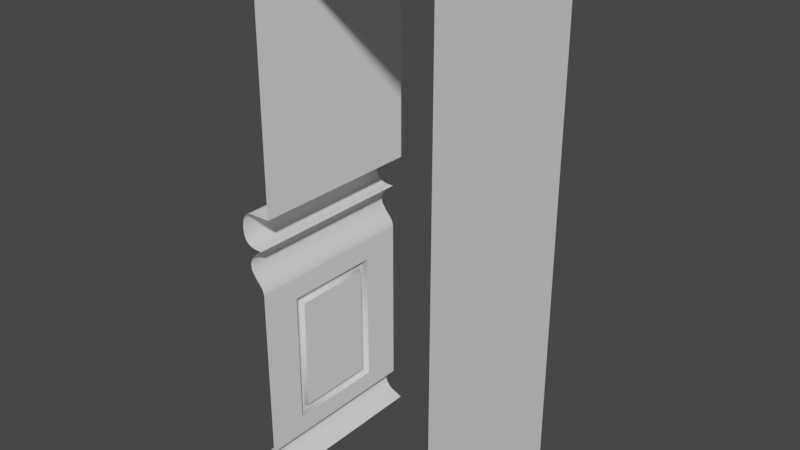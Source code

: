 # Source: Mur_Bois-Riche.blend  (saved by Blender 2.93.20; exported with 4.5.12 LTS)
import bpy
from mathutils import Matrix  # noqa: F401  (used for matrix-valued properties, if any)

bpy.ops.wm.read_factory_settings(use_empty=True)
scene = bpy.context.scene
scene.name = 'Scene'

# ---- collections
col_collection = bpy.data.collections.new('Collection'); scene.collection.children.link(col_collection)

# ---- world
world_world = bpy.data.worlds.new('World'); scene.world = world_world
world_world.use_nodes = True; world_world.node_tree.nodes.clear()
_N = world_world.node_tree.nodes; _L = world_world.node_tree.links
n0 = _N.new('ShaderNodeOutputWorld'); n0.name = 'World Output'; n0.location = (300, 300)
n1 = _N.new('ShaderNodeBackground'); n1.name = 'Background'; n1.location = (10, 300)
n1.inputs[0].default_value = (0.05088, 0.05088, 0.05088, 1.0)
_L.new(n1.outputs[0], n0.inputs[0])
n0.is_active_output = True
world_world.color = (0.05088, 0.05088, 0.05088)
world_world.use_sun_shadow = False
world_world.sun_shadow_jitter_overblur = 0.0

# ---- meshes
me_mesh_001 = bpy.data.meshes.new('Mesh.001')
me_mesh_001.from_pydata([(-1.0, 0.0, 1.0), (-1.035, 0.01358, 1.0), (-1.081, 0.03319, 1.0), (-1.107, 0.06737, 1.0), (-1.114, 0.1029, 1.0), (-1.109, 0.1283, 1.0), (-1.102, 0.1453, 1.0), (-1.092, 0.1556, 1.0), (-1.081, 0.1608, 1.0), (-1.069, 0.1627, 1.0), (-1.056, 0.1628, 1.0), (-1.056, 1.132, 1.0), (-1.056, 1.141, 1.0), (-1.057, 1.151, 1.0), (-1.06, 1.162, 1.0), (-1.065, 1.175, 1.0), (-1.074, 1.189, 1.0), (-1.087, 1.206, 1.0), (-1.106, 1.226, 1.0), (-1.133, 1.265, 1.0), (-1.137, 1.301, 1.0), (-1.126, 1.332, 1.0), (-1.106, 1.357, 1.0), (-1.083, 1.377, 1.0), (-1.064, 1.389, 1.0), (-1.056, 1.394, 1.0), (-1.082, 1.393, 1.0), (-1.106, 1.395, 1.0), (-1.128, 1.4, 1.0), (-1.147, 1.411, 1.0), (-1.162, 1.428, 1.0), (-1.172, 1.454, 1.0), (-1.176, 1.49, 1.0), (-1.173, 1.525, 1.0), (-1.165, 1.551, 1.0), (-1.153, 1.568, 1.0), (-1.138, 1.578, 1.0), (-1.12, 1.583, 1.0), (-1.1, 1.585, 1.0), (-1.08, 1.585, 1.0), (-0.9965, 1.585, 1.0), (-0.9965, 2.696, 1.0), (-0.9961, 2.701, 1.0), (-0.9961, 2.706, 1.0), (-0.9971, 2.71, 1.0), (-0.9995, 2.714, 1.0), (-1.004, 2.717, 1.0), (-1.011, 2.719, 1.0), (-1.02, 2.719, 1.0), (-1.073, 2.721, 1.0), (-1.105, 2.729, 1.0), (-1.119, 2.741, 1.0), (-1.119, 2.756, 1.0), (-1.109, 2.774, 1.0), (-1.092, 2.794, 1.0), (-1.071, 2.815, 1.0), (-1.081, 2.825, 1.0), (-1.09, 2.835, 1.0), (-1.098, 2.848, 1.0), (-1.105, 2.863, 1.0), (-1.111, 2.882, 1.0), (-1.115, 2.905, 1.0), (-1.116, 2.934, 1.0), (-1.116, 2.956, 1.0), (-1.128, 2.971, 1.0), (-1.128, 2.98, 1.0), (-1.116, 3.0, 1.0), (-1.0, 0.0, 1.371e-06), (-1.035, 0.01358, 1.132e-06), (-1.081, 0.03319, 1.132e-06), (-1.107, 0.06737, 1.132e-06), (-1.114, 0.1029, 1.132e-06), (-1.109, 0.1283, 1.073e-06), (-1.102, 0.1453, 1.073e-06), (-1.092, 0.1556, 1.073e-06), (-1.081, 0.1608, 1.073e-06), (-1.069, 0.1627, 1.073e-06), (-1.056, 0.1628, 1.073e-06), (-1.056, 1.132, 1.132e-06), (-1.056, 1.141, 1.132e-06), (-1.057, 1.151, 1.132e-06), (-1.06, 1.162, 1.132e-06), (-1.065, 1.175, 1.132e-06), (-1.074, 1.189, 1.132e-06), (-1.087, 1.206, 1.132e-06), (-1.106, 1.226, 1.132e-06), (-1.133, 1.265, 1.132e-06), (-1.137, 1.301, 1.132e-06), (-1.126, 1.332, 1.132e-06), (-1.106, 1.357, 1.132e-06), (-1.083, 1.377, 1.132e-06), (-1.064, 1.389, 1.132e-06), (-1.056, 1.394, 1.132e-06), (-1.082, 1.393, 1.132e-06), (-1.106, 1.395, 1.132e-06), (-1.128, 1.4, 1.132e-06), (-1.147, 1.411, 1.132e-06), (-1.162, 1.428, 1.132e-06), (-1.172, 1.454, 1.132e-06), (-1.176, 1.49, 1.132e-06), (-1.173, 1.525, 1.132e-06), (-1.165, 1.551, 1.073e-06), (-1.153, 1.568, 1.073e-06), (-1.138, 1.578, 1.073e-06), (-1.12, 1.583, 1.073e-06), (-1.1, 1.585, 1.073e-06), (-1.08, 1.585, 1.073e-06), (-0.9965, 1.585, 1.073e-06), (-0.9965, 2.696, 1.013e-06), (-0.9961, 2.701, 1.013e-06), (-0.9961, 2.706, 1.013e-06), (-0.9971, 2.71, 1.013e-06), (-0.9995, 2.714, 1.013e-06), (-1.004, 2.717, 1.013e-06), (-1.011, 2.719, 1.013e-06), (-1.02, 2.719, 1.013e-06), (-1.073, 2.721, 1.013e-06), (-1.105, 2.729, 1.013e-06), (-1.119, 2.741, 1.013e-06), (-1.119, 2.756, 1.013e-06), (-1.109, 2.774, 1.013e-06), (-1.092, 2.794, 1.013e-06), (-1.071, 2.815, 9.537e-07), (-1.081, 2.825, 9.537e-07), (-1.09, 2.835, 9.537e-07), (-1.098, 2.848, 9.537e-07), (-1.105, 2.863, 9.537e-07), (-1.111, 2.882, 9.537e-07), (-1.115, 2.905, 9.537e-07), (-1.116, 2.934, 9.537e-07), (-1.116, 2.956, 9.537e-07), (-1.128, 2.971, 9.537e-07), (-1.128, 2.98, 9.537e-07), (-1.116, 3.0, 9.537e-07), (-1.056, 0.2704, 0.2231), (-1.056, 0.2704, 0.7769), (-1.056, 1.024, 0.7769), (-1.056, 1.024, 0.2231), (-1.056, 0.3241, 0.2769), (-1.056, 0.3241, 0.7231), (-1.056, 0.9702, 0.7231), (-1.056, 0.9702, 0.2769), (-1.08, 0.2823, 0.2351), (-1.08, 0.2823, 0.7649), (-1.08, 1.012, 0.7649), (-1.08, 1.012, 0.2351), (-1.08, 0.3122, 0.7351), (-1.08, 0.3122, 0.2649), (-1.08, 0.9822, 0.2649), (-1.08, 0.9822, 0.7351), (-1.0, 0.0, 0.5), (-1.035, 0.01358, 0.5), (-1.081, 0.03319, 0.5), (-1.107, 0.06737, 0.5), (-1.114, 0.1029, 0.5), (-1.109, 0.1283, 0.5), (-1.102, 0.1453, 0.5), (-1.092, 0.1556, 0.5), (-1.081, 0.1608, 0.5), (-1.069, 0.1627, 0.5), (-1.056, 0.1628, 0.5), (-1.056, 1.132, 0.5), (-1.056, 1.141, 0.5), (-1.057, 1.151, 0.5), (-1.06, 1.162, 0.5), (-1.065, 1.175, 0.5), (-1.074, 1.189, 0.5), (-1.087, 1.206, 0.5), (-1.106, 1.226, 0.5), (-1.133, 1.265, 0.5), (-1.137, 1.301, 0.5), (-1.126, 1.332, 0.5), (-1.106, 1.357, 0.5), (-1.083, 1.377, 0.5), (-1.064, 1.389, 0.5), (-1.056, 1.394, 0.5), (-1.082, 1.393, 0.5), (-1.106, 1.395, 0.5), (-1.128, 1.4, 0.5), (-1.147, 1.411, 0.5), (-1.162, 1.428, 0.5), (-1.172, 1.454, 0.5), (-1.176, 1.49, 0.5), (-1.173, 1.525, 0.5), (-1.165, 1.551, 0.5), (-1.153, 1.568, 0.5), (-1.138, 1.578, 0.5), (-1.12, 1.583, 0.5), (-1.1, 1.585, 0.5), (-1.08, 1.585, 0.5), (-0.9965, 1.585, 0.5), (-0.9965, 2.696, 0.5), (-0.9961, 2.701, 0.5), (-0.9961, 2.706, 0.5), (-0.9971, 2.71, 0.5), (-0.9995, 2.714, 0.5), (-1.004, 2.717, 0.5), (-1.011, 2.719, 0.5), (-1.02, 2.719, 0.5), (-1.073, 2.721, 0.5), (-1.105, 2.729, 0.5), (-1.119, 2.741, 0.5), (-1.119, 2.756, 0.5), (-1.109, 2.774, 0.5), (-1.092, 2.794, 0.5), (-1.071, 2.815, 0.5), (-1.081, 2.825, 0.5), (-1.09, 2.835, 0.5), (-1.098, 2.848, 0.5), (-1.105, 2.863, 0.5), (-1.111, 2.882, 0.5), (-1.115, 2.905, 0.5), (-1.116, 2.934, 0.5), (-1.116, 2.956, 0.5), (-1.128, 2.971, 0.5), (-1.128, 2.98, 0.5), (-1.116, 3.0, 0.5), (-1.056, 0.2704, 0.5), (-1.056, 1.024, 0.5), (-1.056, 0.3241, 0.5), (-1.056, 0.9702, 0.5), (-1.08, 0.2823, 0.5), (-1.08, 1.012, 0.5), (-1.08, 0.3122, 0.5), (-1.08, 0.9822, 0.5), (-1.118e-08, 3.0, 1.0), (-1.118e-08, 3.0, 8.941e-07), (-1.118e-08, 3.0, 0.5), (1.118e-08, 0.0, 1.0), (1.118e-08, -2.086e-06, 1.192e-06), (1.118e-08, 2.086e-06, 0.5)], [], [(1, 151, 150, 0), (2, 152, 151, 1), (3, 153, 152, 2), (4, 154, 153, 3), (5, 155, 154, 4), (6, 156, 155, 5), (7, 157, 156, 6), (8, 158, 157, 7), (9, 159, 158, 8), (10, 160, 159, 9), (140, 220, 219, 139), (12, 162, 161, 11), (13, 163, 162, 12), (14, 164, 163, 13), (15, 165, 164, 14), (16, 166, 165, 15), (17, 167, 166, 16), (18, 168, 167, 17), (19, 169, 168, 18), (20, 170, 169, 19), (21, 171, 170, 20), (22, 172, 171, 21), (23, 173, 172, 22), (24, 174, 173, 23), (25, 175, 174, 24), (26, 176, 175, 25), (27, 177, 176, 26), (28, 178, 177, 27), (29, 179, 178, 28), (30, 180, 179, 29), (31, 181, 180, 30), (32, 182, 181, 31), (33, 183, 182, 32), (34, 184, 183, 33), (35, 185, 184, 34), (36, 186, 185, 35), (37, 187, 186, 36), (38, 188, 187, 37), (39, 189, 188, 38), (40, 190, 189, 39), (41, 191, 190, 40), (42, 192, 191, 41), (43, 193, 192, 42), (44, 194, 193, 43), (45, 195, 194, 44), (46, 196, 195, 45), (47, 197, 196, 46), (48, 198, 197, 47), (49, 199, 198, 48), (50, 200, 199, 49), (51, 201, 200, 50), (52, 202, 201, 51), (53, 203, 202, 52), (54, 204, 203, 53), (55, 205, 204, 54), (56, 206, 205, 55), (57, 207, 206, 56), (58, 208, 207, 57), (59, 209, 208, 58), (60, 210, 209, 59), (61, 211, 210, 60), (62, 212, 211, 61), (63, 213, 212, 62), (64, 214, 213, 63), (65, 215, 214, 64), (66, 216, 215, 65), (160, 217, 134, 77), (10, 11, 136, 135), (161, 218, 136, 11), (78, 77, 134, 137), (221, 223, 147, 142), (143, 144, 149, 146), (222, 224, 149, 144), (145, 142, 147, 148), (217, 221, 142, 134), (135, 136, 144, 143), (218, 222, 144, 136), (137, 134, 142, 145), (139, 219, 223, 146), (138, 141, 148, 147), (141, 220, 224, 148), (140, 139, 146, 149), (68, 67, 150, 151), (69, 68, 151, 152), (70, 69, 152, 153), (71, 70, 153, 154), (72, 71, 154, 155), (73, 72, 155, 156), (74, 73, 156, 157), (75, 74, 157, 158), (76, 75, 158, 159), (77, 76, 159, 160), (141, 138, 219, 220), (79, 78, 161, 162), (80, 79, 162, 163), (81, 80, 163, 164), (82, 81, 164, 165), (83, 82, 165, 166), (84, 83, 166, 167), (85, 84, 167, 168), (86, 85, 168, 169), (87, 86, 169, 170), (88, 87, 170, 171), (89, 88, 171, 172), (90, 89, 172, 173), (91, 90, 173, 174), (92, 91, 174, 175), (93, 92, 175, 176), (94, 93, 176, 177), (95, 94, 177, 178), (96, 95, 178, 179), (97, 96, 179, 180), (98, 97, 180, 181), (99, 98, 181, 182), (100, 99, 182, 183), (101, 100, 183, 184), (102, 101, 184, 185), (103, 102, 185, 186), (104, 103, 186, 187), (105, 104, 187, 188), (106, 105, 188, 189), (107, 106, 189, 190), (108, 107, 190, 191), (109, 108, 191, 192), (110, 109, 192, 193), (111, 110, 193, 194), (112, 111, 194, 195), (113, 112, 195, 196), (114, 113, 196, 197), (115, 114, 197, 198), (116, 115, 198, 199), (117, 116, 199, 200), (118, 117, 200, 201), (119, 118, 201, 202), (120, 119, 202, 203), (121, 120, 203, 204), (122, 121, 204, 205), (123, 122, 205, 206), (124, 123, 206, 207), (125, 124, 207, 208), (126, 125, 208, 209), (127, 126, 209, 210), (128, 127, 210, 211), (129, 128, 211, 212), (130, 129, 212, 213), (131, 130, 213, 214), (132, 131, 214, 215), (133, 132, 215, 216), (160, 10, 135, 217), (161, 78, 137, 218), (221, 143, 146, 223), (222, 145, 148, 224), (217, 135, 143, 221), (218, 137, 145, 222), (138, 147, 223, 219), (140, 149, 224, 220), (133, 216, 227, 226), (216, 66, 225, 227), (226, 227, 230, 229), (227, 225, 228, 230)])
me_mesh_001.polygons.foreach_set('use_smooth', [1, 1, 1, 1, 1, 1, 1, 1, 1, 1, 1, 1, 1, 1, 1, 1, 1, 1, 1, 1, 1, 1, 1, 1, 1, 1, 1, 1, 1, 1, 1, 1, 1, 1, 1, 1, 1, 1, 1, 1, 1, 1, 1, 1, 1, 1, 1, 1, 1, 1, 1, 1, 1, 1, 1, 1, 1, 1, 1, 1, 1, 1, 1, 1, 0, 1, 1, 1, 1, 1, 1, 1, 1, 1, 1, 1, 1, 1, 1, 1, 1, 1, 1, 1, 1, 1, 1, 1, 1, 1, 1, 1, 1, 1, 1, 1, 1, 1, 1, 1, 1, 1, 1, 1, 1, 1, 1, 1, 1, 1, 1, 1, 1, 1, 1, 1, 1, 1, 1, 1, 1, 1, 1, 1, 1, 1, 1, 1, 1, 1, 1, 1, 1, 1, 1, 1, 1, 1, 1, 1, 1, 1, 1, 1, 1, 1, 0, 1, 1, 1, 1, 1, 1, 1, 1, 1, 0, 0, 0, 0])
_k = set([(10, 160), (13, 163), (40, 190), (41, 191), (55, 205), (77, 134), (77, 160), (80, 163), (107, 190), (108, 191), (122, 205), (134, 137), (134, 217), (135, 136), (135, 217), (136, 218), (137, 218), (138, 141), (138, 219), (139, 140), (139, 219), (140, 220), (141, 220), (142, 145), (142, 221), (143, 144), (143, 221), (144, 222), (145, 222), (146, 149), (146, 223), (147, 148), (147, 223), (148, 224), (149, 224)])
me_mesh_001.attributes.new('sharp_edge', 'BOOLEAN', 'EDGE').data.foreach_set('value', [ (min(e.vertices), max(e.vertices)) in _k for e in me_mesh_001.edges])
_uv = me_mesh_001.uv_layers.new(name='UVChannel_1')
_uv.uv.foreach_set('vector', [0.8433, 0.02545, 0.4962, 0.02545, 0.4962, 0.01993, 0.8433, 0.01993, 0.8433, 0.03087, 0.4962, 0.03087, 0.4962, 0.02545, 0.8433, 0.02545, 0.8433, 0.03727, 0.4962, 0.03728, 0.4962, 0.03087, 0.8433, 0.03087, 0.8433, 0.04707, 0.4962, 0.04707, 0.4962, 0.03728, 0.8433, 0.03727, 0.8433, 0.0542, 0.4962, 0.0542, 0.4962, 0.04707, 0.8433, 0.04707, 0.8433, 0.05933, 0.4962, 0.05933, 0.4962, 0.0542, 0.8433, 0.0542, 0.8433, 0.0632, 0.4962, 0.0632, 0.4962, 0.05933, 0.8433, 0.05933, 0.8434, 0.06659, 0.4962, 0.06659, 0.4962, 0.0632, 0.8433, 0.0632, 0.8436, 0.07, 0.4962, 0.07, 0.4962, 0.06659, 0.8434, 0.06659, 0.8447, 0.07374, 0.4962, 0.07326, 0.4962, 0.07, 0.8436, 0.07, 0.6517, 0.2961, 0.4962, 0.2957, 0.4962, 0.1198, 0.6517, 0.1194, 0.8436, 0.3442, 0.4963, 0.3452, 0.4963, 0.3427, 0.8448, 0.3414, 0.8434, 0.347, 0.4963, 0.3479, 0.4963, 0.3452, 0.8436, 0.3442, 0.8434, 0.3502, 0.4963, 0.351, 0.4963, 0.3479, 0.8434, 0.347, 0.8435, 0.3541, 0.4963, 0.3547, 0.4963, 0.351, 0.8434, 0.3502, 0.8435, 0.3588, 0.4964, 0.3593, 0.4963, 0.3547, 0.8435, 0.3541, 0.8435, 0.3648, 0.4964, 0.3652, 0.4964, 0.3593, 0.8435, 0.3588, 0.8435, 0.3723, 0.4964, 0.3726, 0.4964, 0.3652, 0.8435, 0.3648, 0.8436, 0.3855, 0.4964, 0.3857, 0.4964, 0.3726, 0.8435, 0.3723, 0.8436, 0.3954, 0.4965, 0.3956, 0.4964, 0.3857, 0.8436, 0.3855, 0.8436, 0.4046, 0.4965, 0.4047, 0.4965, 0.3956, 0.8436, 0.3954, 0.8437, 0.4137, 0.4965, 0.4137, 0.4965, 0.4047, 0.8436, 0.4046, 0.8437, 0.422, 0.4966, 0.422, 0.4965, 0.4137, 0.8437, 0.4137, 0.8437, 0.4282, 0.4966, 0.4282, 0.4966, 0.422, 0.8437, 0.422, 0.8437, 0.4307, 0.4966, 0.4307, 0.4966, 0.4282, 0.8437, 0.4282, 0.8438, 0.4377, 0.4966, 0.4377, 0.4966, 0.4307, 0.8437, 0.4307, 0.8438, 0.4444, 0.4967, 0.4444, 0.4966, 0.4377, 0.8438, 0.4377, 0.8438, 0.4507, 0.4967, 0.4507, 0.4967, 0.4444, 0.8438, 0.4444, 0.8438, 0.4567, 0.4967, 0.4568, 0.4967, 0.4507, 0.8438, 0.4507, 0.8439, 0.463, 0.4967, 0.463, 0.4967, 0.4568, 0.8438, 0.4567, 0.8439, 0.4707, 0.4968, 0.4707, 0.4967, 0.463, 0.8439, 0.463, 0.8439, 0.4807, 0.4968, 0.4807, 0.4968, 0.4707, 0.8439, 0.4707, 0.8439, 0.4905, 0.4968, 0.4905, 0.4968, 0.4807, 0.8439, 0.4807, 0.844, 0.4979, 0.4968, 0.4979, 0.4968, 0.4905, 0.8439, 0.4905, 0.844, 0.5036, 0.4969, 0.5036, 0.4968, 0.4979, 0.844, 0.4979, 0.844, 0.5087, 0.4969, 0.5087, 0.4969, 0.5036, 0.844, 0.5036, 0.844, 0.5139, 0.4969, 0.5139, 0.4969, 0.5087, 0.844, 0.5087, 0.844, 0.5193, 0.4969, 0.5193, 0.4969, 0.5139, 0.844, 0.5139, 0.8441, 0.5249, 0.4969, 0.5249, 0.4969, 0.5193, 0.844, 0.5193, 0.8441, 0.5479, 0.497, 0.5479, 0.4969, 0.5249, 0.8441, 0.5249, 0.8447, 0.8538, 0.4976, 0.8538, 0.497, 0.5479, 0.8441, 0.5479, 0.8448, 0.8552, 0.4976, 0.8553, 0.4976, 0.8538, 0.8447, 0.8538, 0.8448, 0.8566, 0.4977, 0.8566, 0.4976, 0.8553, 0.8448, 0.8552, 0.8448, 0.8579, 0.4977, 0.8579, 0.4977, 0.8566, 0.8448, 0.8566, 0.8448, 0.8592, 0.4977, 0.8592, 0.4977, 0.8579, 0.8448, 0.8579, 0.8448, 0.8606, 0.4977, 0.8606, 0.4977, 0.8592, 0.8448, 0.8592, 0.8448, 0.8625, 0.4977, 0.8625, 0.4977, 0.8606, 0.8448, 0.8606, 0.8449, 0.8652, 0.4977, 0.8652, 0.4977, 0.8625, 0.8448, 0.8625, 0.8449, 0.8798, 0.4977, 0.8798, 0.4977, 0.8652, 0.8449, 0.8652, 0.8449, 0.8888, 0.4978, 0.8888, 0.4977, 0.8798, 0.8449, 0.8798, 0.8449, 0.8939, 0.4978, 0.8939, 0.4978, 0.8888, 0.8449, 0.8888, 0.8449, 0.8982, 0.4978, 0.8982, 0.4978, 0.8939, 0.8449, 0.8939, 0.8449, 0.9039, 0.4978, 0.9039, 0.4978, 0.8982, 0.8449, 0.8982, 0.8449, 0.9112, 0.4978, 0.9112, 0.4978, 0.9039, 0.8449, 0.9039, 0.8449, 0.9193, 0.4978, 0.9193, 0.4978, 0.9112, 0.8449, 0.9112, 0.8449, 0.923, 0.4978, 0.923, 0.4978, 0.9193, 0.8449, 0.9193, 0.845, 0.9269, 0.4978, 0.9269, 0.4978, 0.923, 0.8449, 0.923, 0.845, 0.931, 0.4978, 0.931, 0.4978, 0.9269, 0.845, 0.9269, 0.845, 0.9357, 0.4979, 0.9357, 0.4978, 0.931, 0.845, 0.931, 0.845, 0.9411, 0.4979, 0.9411, 0.4979, 0.9357, 0.845, 0.9357, 0.845, 0.9477, 0.4979, 0.9477, 0.4979, 0.9411, 0.845, 0.9411, 0.845, 0.9557, 0.4979, 0.9557, 0.4979, 0.9477, 0.845, 0.9477, 0.845, 0.9617, 0.4979, 0.9617, 0.4979, 0.9557, 0.845, 0.9557, 0.845, 0.9669, 0.4979, 0.9669, 0.4979, 0.9617, 0.845, 0.9617, 0.845, 0.9694, 0.4979, 0.9694, 0.4979, 0.9669, 0.845, 0.9669, 0.845, 0.9746, 0.4979, 0.9746, 0.4979, 0.9694, 0.845, 0.9694, 0.4962, 0.07326, 0.4962, 0.1021, 0.271, 0.1031, 0.1478, 0.07374, 0.8447, 0.07374, 0.8448, 0.3414, 0.7214, 0.3124, 0.7214, 0.1031, 0.4963, 0.3427, 0.4962, 0.3135, 0.7214, 0.3124, 0.8448, 0.3414, 0.1477, 0.3415, 0.1478, 0.07374, 0.271, 0.1031, 0.2711, 0.3124, 0.4962, 0.108, 0.4962, 0.1144, 0.3211, 0.1149, 0.29, 0.1076, 0.7024, 0.1076, 0.7024, 0.3079, 0.6714, 0.3006, 0.6714, 0.1149, 0.4962, 0.3075, 0.4962, 0.301, 0.6714, 0.3006, 0.7024, 0.3079, 0.29, 0.3079, 0.29, 0.1076, 0.3211, 0.1149, 0.3211, 0.3006, 0.4962, 0.1021, 0.4962, 0.108, 0.29, 0.1076, 0.271, 0.1031, 0.7214, 0.1031, 0.7214, 0.3124, 0.7024, 0.3079, 0.7024, 0.1076, 0.4962, 0.3135, 0.4962, 0.3075, 0.7024, 0.3079, 0.7214, 0.3124, 0.2711, 0.3124, 0.271, 0.1031, 0.29, 0.1076, 0.29, 0.3079, 0.6517, 0.1194, 0.4962, 0.1198, 0.4962, 0.1144, 0.6714, 0.1149, 0.3408, 0.1194, 0.3408, 0.2961, 0.3211, 0.3006, 0.3211, 0.1149, 0.3408, 0.2961, 0.4962, 0.2957, 0.4962, 0.301, 0.3211, 0.3006, 0.6517, 0.2961, 0.6517, 0.1194, 0.6714, 0.1149, 0.6714, 0.3006, 0.1491, 0.02545, 0.1491, 0.01993, 0.4962, 0.01993, 0.4962, 0.02545, 0.1491, 0.03087, 0.1491, 0.02545, 0.4962, 0.02545, 0.4962, 0.03087, 0.1491, 0.03728, 0.1491, 0.03087, 0.4962, 0.03087, 0.4962, 0.03728, 0.1491, 0.04707, 0.1491, 0.03728, 0.4962, 0.03728, 0.4962, 0.04707, 0.1491, 0.0542, 0.1491, 0.04707, 0.4962, 0.04707, 0.4962, 0.0542, 0.1491, 0.05933, 0.1491, 0.0542, 0.4962, 0.0542, 0.4962, 0.05933, 0.1491, 0.0632, 0.1491, 0.05933, 0.4962, 0.05933, 0.4962, 0.0632, 0.149, 0.06659, 0.1491, 0.0632, 0.4962, 0.0632, 0.4962, 0.06659, 0.1489, 0.07, 0.149, 0.06659, 0.4962, 0.06659, 0.4962, 0.07, 0.1478, 0.07374, 0.1489, 0.07, 0.4962, 0.07, 0.4962, 0.07326, 0.3408, 0.2961, 0.3408, 0.1194, 0.4962, 0.1198, 0.4962, 0.2957, 0.1489, 0.3442, 0.1477, 0.3415, 0.4963, 0.3427, 0.4963, 0.3452, 0.1491, 0.3471, 0.1489, 0.3442, 0.4963, 0.3452, 0.4963, 0.3479, 0.1492, 0.3503, 0.1491, 0.3471, 0.4963, 0.3479, 0.4963, 0.351, 0.1492, 0.3541, 0.1492, 0.3503, 0.4963, 0.351, 0.4963, 0.3547, 0.1492, 0.3588, 0.1492, 0.3541, 0.4963, 0.3547, 0.4964, 0.3593, 0.1493, 0.3648, 0.1492, 0.3588, 0.4964, 0.3593, 0.4964, 0.3652, 0.1493, 0.3723, 0.1493, 0.3648, 0.4964, 0.3652, 0.4964, 0.3726, 0.1493, 0.3855, 0.1493, 0.3723, 0.4964, 0.3726, 0.4964, 0.3857, 0.1493, 0.3955, 0.1493, 0.3855, 0.4964, 0.3857, 0.4965, 0.3956, 0.1494, 0.4046, 0.1493, 0.3955, 0.4965, 0.3956, 0.4965, 0.4047, 0.1494, 0.4137, 0.1494, 0.4046, 0.4965, 0.4047, 0.4965, 0.4137, 0.1494, 0.422, 0.1494, 0.4137, 0.4965, 0.4137, 0.4966, 0.422, 0.1495, 0.4282, 0.1494, 0.422, 0.4966, 0.422, 0.4966, 0.4282, 0.1495, 0.4307, 0.1495, 0.4282, 0.4966, 0.4282, 0.4966, 0.4307, 0.1495, 0.4377, 0.1495, 0.4307, 0.4966, 0.4307, 0.4966, 0.4377, 0.1495, 0.4444, 0.1495, 0.4377, 0.4966, 0.4377, 0.4967, 0.4444, 0.1496, 0.4507, 0.1495, 0.4444, 0.4967, 0.4444, 0.4967, 0.4507, 0.1496, 0.4568, 0.1496, 0.4507, 0.4967, 0.4507, 0.4967, 0.4568, 0.1496, 0.4631, 0.1496, 0.4568, 0.4967, 0.4568, 0.4967, 0.463, 0.1496, 0.4707, 0.1496, 0.4631, 0.4967, 0.463, 0.4968, 0.4707, 0.1497, 0.4807, 0.1496, 0.4707, 0.4968, 0.4707, 0.4968, 0.4807, 0.1497, 0.4905, 0.1497, 0.4807, 0.4968, 0.4807, 0.4968, 0.4905, 0.1497, 0.4979, 0.1497, 0.4905, 0.4968, 0.4905, 0.4968, 0.4979, 0.1497, 0.5036, 0.1497, 0.4979, 0.4968, 0.4979, 0.4969, 0.5036, 0.1498, 0.5087, 0.1497, 0.5036, 0.4969, 0.5036, 0.4969, 0.5087, 0.1498, 0.5139, 0.1498, 0.5087, 0.4969, 0.5087, 0.4969, 0.5139, 0.1498, 0.5193, 0.1498, 0.5139, 0.4969, 0.5139, 0.4969, 0.5193, 0.1498, 0.5249, 0.1498, 0.5193, 0.4969, 0.5193, 0.4969, 0.5249, 0.1498, 0.548, 0.1498, 0.5249, 0.4969, 0.5249, 0.497, 0.5479, 0.1505, 0.8539, 0.1498, 0.548, 0.497, 0.5479, 0.4976, 0.8538, 0.1505, 0.8553, 0.1505, 0.8539, 0.4976, 0.8538, 0.4976, 0.8553, 0.1505, 0.8566, 0.1505, 0.8553, 0.4976, 0.8553, 0.4977, 0.8566, 0.1505, 0.8579, 0.1505, 0.8566, 0.4977, 0.8566, 0.4977, 0.8579, 0.1506, 0.8592, 0.1505, 0.8579, 0.4977, 0.8579, 0.4977, 0.8592, 0.1506, 0.8606, 0.1506, 0.8592, 0.4977, 0.8592, 0.4977, 0.8606, 0.1506, 0.8625, 0.1506, 0.8606, 0.4977, 0.8606, 0.4977, 0.8625, 0.1506, 0.8652, 0.1506, 0.8625, 0.4977, 0.8625, 0.4977, 0.8652, 0.1506, 0.8798, 0.1506, 0.8652, 0.4977, 0.8652, 0.4977, 0.8798, 0.1506, 0.8888, 0.1506, 0.8798, 0.4977, 0.8798, 0.4978, 0.8888, 0.1506, 0.8939, 0.1506, 0.8888, 0.4978, 0.8888, 0.4978, 0.8939, 0.1507, 0.8982, 0.1506, 0.8939, 0.4978, 0.8939, 0.4978, 0.8982, 0.1507, 0.9039, 0.1507, 0.8982, 0.4978, 0.8982, 0.4978, 0.9039, 0.1507, 0.9112, 0.1507, 0.9039, 0.4978, 0.9039, 0.4978, 0.9112, 0.1507, 0.9193, 0.1507, 0.9112, 0.4978, 0.9112, 0.4978, 0.9193, 0.1507, 0.9231, 0.1507, 0.9193, 0.4978, 0.9193, 0.4978, 0.923, 0.1507, 0.9269, 0.1507, 0.9231, 0.4978, 0.923, 0.4978, 0.9269, 0.1507, 0.9311, 0.1507, 0.9269, 0.4978, 0.9269, 0.4978, 0.931, 0.1507, 0.9357, 0.1507, 0.9311, 0.4978, 0.931, 0.4979, 0.9357, 0.1507, 0.9411, 0.1507, 0.9357, 0.4979, 0.9357, 0.4979, 0.9411, 0.1507, 0.9477, 0.1507, 0.9411, 0.4979, 0.9411, 0.4979, 0.9477, 0.1508, 0.9557, 0.1507, 0.9477, 0.4979, 0.9477, 0.4979, 0.9557, 0.1508, 0.9617, 0.1508, 0.9557, 0.4979, 0.9557, 0.4979, 0.9617, 0.1508, 0.967, 0.1508, 0.9617, 0.4979, 0.9617, 0.4979, 0.9669, 0.1508, 0.9694, 0.1508, 0.967, 0.4979, 0.9669, 0.4979, 0.9694, 0.1508, 0.9746, 0.1508, 0.9694, 0.4979, 0.9694, 0.4979, 0.9746, 0.4962, 0.07326, 0.8447, 0.07374, 0.7214, 0.1031, 0.4962, 0.1021, 0.4963, 0.3427, 0.1477, 0.3415, 0.2711, 0.3124, 0.4962, 0.3135, 0.4962, 0.108, 0.7024, 0.1076, 0.6714, 0.1149, 0.4962, 0.1144, 0.4962, 0.3075, 0.29, 0.3079, 0.3211, 0.3006, 0.4962, 0.301, 0.4962, 0.1021, 0.7214, 0.1031, 0.7024, 0.1076, 0.4962, 0.108, 0.4962, 0.3135, 0.2711, 0.3124, 0.29, 0.3079, 0.4962, 0.3075, 0.3408, 0.1194, 0.3211, 0.1149, 0.4962, 0.1144, 0.4962, 0.1198, 0.6517, 0.2961, 0.6714, 0.3006, 0.4962, 0.301, 0.4962, 0.2957, 0.1508, 0.9746, 0.4979, 0.9746, 0.4979, 0.9746, 0.1508, 0.9746, 0.4979, 0.9746, 0.845, 0.9746, 0.845, 0.9746, 0.4979, 0.9746, 0.1508, 0.9746, 0.4979, 0.9746, 0.4979, 0.9746, 0.1508, 0.9746, 0.4979, 0.9746, 0.845, 0.9746, 0.845, 0.9746, 0.4979, 0.9746])
me_mesh_001.use_remesh_fix_poles = True
me_mesh_001.use_remesh_preserve_attributes = False
me_mesh_001.update()
me_mesh_001.normals_split_custom_set([tuple(v) for v in zip(*[iter([-0.3769, -0.9262, 0.0, -0.3769, -0.9262, 3.306e-08, -0.3585, -0.9335, 4.266e-08, -0.3585, -0.9335, 0.0, -0.6162, -0.7876, 0.0, -0.6162, -0.7876, 1.213e-08, -0.3769, -0.9262, 3.306e-08, -0.3769, -0.9262, 0.0, -0.9104, -0.4137, 0.0, -0.9104, -0.4137, 0.0, -0.6162, -0.7876, 1.213e-08, -0.6162, -0.7876, 0.0, -1.0, -0.007141, 0.0, -1.0, -0.007141, 0.0, -0.9104, -0.4137, 0.0, -0.9104, -0.4137, 0.0, -0.9547, 0.2976, 0.0, -0.9547, 0.2976, 0.0, -1.0, -0.007141, 0.0, -1.0, -0.007141, 0.0, -0.835, 0.5502, 0.0, -0.835, 0.5502, 2.102e-08, -0.9547, 0.2976, 0.0, -0.9547, 0.2976, 0.0, -0.5886, 0.8084, 0.0, -0.5886, 0.8084, 5.001e-08, -0.835, 0.5502, 2.102e-08, -0.835, 0.5502, 0.0, -0.2906, 0.9568, 0.0, -0.2906, 0.9568, 3.821e-08, -0.5886, 0.8084, 5.001e-08, -0.5886, 0.8084, 0.0, -0.08258, 0.9966, 0.0, -0.08258, 0.9966, 2.849e-10, -0.2906, 0.9568, 3.821e-08, -0.2906, 0.9568, 0.0, -0.01391, 0.9999, 0.0, -0.01391, 0.9999, -1.831e-08, -0.08258, 0.9966, 2.849e-10, -0.08258, 0.9966, 0.0, -1.0, -7.235e-07, -1.577e-12, -1.0, -6.318e-07, 1.336e-07, -1.0, -6.318e-07, 1.336e-07, -1.0, -7.235e-07, -1.577e-12, -0.9989, -0.04616, 1.191e-08, -0.9989, -0.04616, 9.921e-08, -1.0, -0.001322, 3e-08, -1.0, -0.0001216, 3.799e-10, -0.996, -0.0896, 2.304e-08, -0.996, -0.08959, 1.382e-07, -0.9989, -0.04616, 9.921e-08, -0.9989, -0.04616, 1.191e-08, -0.9495, -0.3137, 0.0, -0.9495, -0.3137, 7.89e-08, -0.9721, -0.2346, 1.23e-07, -0.9721, -0.2346, 0.0, -0.8894, -0.4571, 5.514e-08, -0.8894, -0.4571, 4.476e-08, -0.9495, -0.3137, 7.89e-08, -0.9495, -0.3137, 0.0, -0.8218, -0.5698, 5.509e-08, -0.8218, -0.5698, 7.103e-08, -0.8894, -0.4571, 4.476e-08, -0.8894, -0.4571, 5.514e-08, -0.7598, -0.6502, 6.877e-08, -0.7598, -0.6502, 1.122e-07, -0.8218, -0.5698, 7.103e-08, -0.8218, -0.5698, 5.509e-08, -0.7784, -0.6278, 6.889e-08, -0.7784, -0.6278, 1.08e-07, -0.7598, -0.6502, 1.122e-07, -0.7598, -0.6502, 6.877e-08, -0.9335, -0.3587, 0.0, -0.9335, -0.3587, 4.017e-08, -0.7784, -0.6278, 1.08e-07, -0.7784, -0.6278, 6.889e-08, -0.9938, 0.1108, -5.792e-08, -0.9938, 0.1108, 1.001e-13, -0.9335, -0.3587, 4.017e-08, -0.9335, -0.3587, 0.0, -0.8719, 0.4896, -5.703e-08, -0.8719, 0.4896, 2.869e-08, -0.9938, 0.1108, 1.001e-13, -0.9938, 0.1108, -5.792e-08, -0.7172, 0.6969, 0.0, -0.7172, 0.6969, 2.845e-08, -0.8719, 0.4896, 2.869e-08, -0.8719, 0.4896, -5.703e-08, -0.5989, 0.8008, -1.666e-07, -0.5989, 0.8008, -4.165e-08, -0.7172, 0.6969, 2.845e-08, -0.7172, 0.6969, 0.0, -0.5181, 0.8553, -1.664e-07, -0.5181, 0.8553, -4.16e-08, -0.5989, 0.8008, -4.165e-08, -0.5989, 0.8008, -1.666e-07, -0.9677, -0.252, 0.0, -0.9677, -0.252, 0.0, -0.5181, 0.8553, -4.16e-08, -0.5181, 0.8553, -1.664e-07, -0.03321, -0.9994, 1.524e-07, -0.03321, -0.9994, 7.622e-08, -0.9677, -0.252, 0.0, -0.9677, -0.252, 0.0, -0.1467, -0.9892, 3.161e-07, -0.1467, -0.9892, 1.58e-07, -0.03321, -0.9994, 7.622e-08, -0.03321, -0.9994, 1.524e-07, -0.3519, -0.9361, 1.642e-07, -0.3519, -0.9361, 8.212e-08, -0.1467, -0.9892, 1.58e-07, -0.1467, -0.9892, 3.161e-07, -0.6239, -0.7815, 0.0, -0.6239, -0.7815, 0.0, -0.3519, -0.9361, 8.212e-08, -0.3519, -0.9361, 1.642e-07, -0.8583, -0.5131, 0.0, -0.8583, -0.5131, 5.14e-08, -0.6239, -0.7815, 0.0, -0.6239, -0.7815, 0.0, -0.974, -0.2266, 0.0, -0.974, -0.2266, 1.156e-07, -0.8583, -0.5131, 5.14e-08, -0.8583, -0.5131, 0.0, -1.0, -0.00886, 0.0, -1.0, -0.008861, 1.233e-07, -0.974, -0.2266, 1.156e-07, -0.974, -0.2266, 0.0, -0.9824, 0.1869, 0.0, -0.9824, 0.1869, 1.296e-07, -1.0, -0.008861, 1.233e-07, -1.0, -0.00886, 0.0, -0.8981, 0.4398, 0.0, -0.8981, 0.4398, 7.09e-08, -0.9824, 0.1869, 1.296e-07, -0.9824, 0.1869, 0.0, -0.6996, 0.7146, 0.0, -0.6996, 0.7146, 0.0, -0.8981, 0.4398, 7.09e-08, -0.8981, 0.4398, 0.0, -0.4254, 0.905, 0.0, -0.4254, 0.905, 0.0, -0.6996, 0.7146, 0.0, -0.6996, 0.7146, 0.0, -0.1908, 0.9816, 0.0, -0.1908, 0.9816, 0.0, -0.4254, 0.905, 0.0, -0.4254, 0.905, 0.0, -0.05384, 0.9985, 0.0, -0.05384, 0.9985, 9.165e-08, -0.1908, 0.9816, 0.0, -0.1908, 0.9816, 0.0, -0.005345, 1.0, 0.0, -0.005345, 1.0, 9.157e-08, -0.05384, 0.9985, 9.165e-08, -0.05384, 0.9985, 0.0, 0.0, 1.0, 0.0, 0.0, 1.0, 0.0, -0.005345, 1.0, 9.157e-08, -0.005345, 1.0, 0.0, -1.0, -2.147e-07, 0.0, -1.0, -2.147e-07, 1.192e-07, -1.0, -2.147e-07, 1.192e-07, -1.0, -2.147e-07, 0.0, -0.9993, 0.0379, 0.0, -0.9993, 0.0379, 1.28e-07, -0.9964, 0.08439, 1.365e-07, -0.9964, 0.08439, 0.0, -0.9935, -0.1137, 0.0, -0.9935, -0.1137, 1.37e-07, -0.9993, 0.0379, 1.28e-07, -0.9993, 0.0379, 0.0, -0.9239, -0.3826, 0.0, -0.9239, -0.3826, 1.303e-07, -0.9935, -0.1137, 1.37e-07, -0.9935, -0.1137, 0.0, -0.7182, -0.6959, 0.0, -0.7182, -0.6959, 1.439e-07, -0.9239, -0.3826, 1.303e-07, -0.9239, -0.3826, 0.0, -0.4207, -0.9072, 0.0, -0.4207, -0.9072, 9.045e-08, -0.7182, -0.6959, 1.439e-07, -0.7182, -0.6959, 0.0, -0.1639, -0.9865, 0.0, -0.1639, -0.9865, 0.0, -0.4207, -0.9072, 9.045e-08, -0.4207, -0.9072, 0.0, -0.04848, -0.9988, 0.0, -0.04848, -0.9988, 0.0, -0.1639, -0.9865, 0.0, -0.1639, -0.9865, 0.0, -0.1333, -0.9911, 0.0, -0.1333, -0.9911, 0.0, -0.04848, -0.9988, 0.0, -0.04848, -0.9988, 0.0, -0.4448, -0.8956, 0.0, -0.4448, -0.8956, 0.0, -0.1333, -0.9911, 0.0, -0.1333, -0.9911, 0.0, -0.9011, -0.4336, 0.0, -0.9011, -0.4336, 6.631e-08, -0.4448, -0.8956, 0.0, -0.4448, -0.8956, 0.0, -0.9697, 0.2442, 0.0, -0.9697, 0.2442, 1.089e-07, -0.9011, -0.4336, 6.631e-08, -0.9011, -0.4336, 0.0, -0.8182, 0.5749, 0.0, -0.8182, 0.5749, 4.5e-08, -0.9697, 0.2442, 1.089e-07, -0.9697, 0.2442, 0.0, -0.7333, 0.6799, 0.0, -0.7333, 0.6799, 6.35e-08, -0.8182, 0.5749, 4.5e-08, -0.8182, 0.5749, 0.0, -0.7089, 0.7053, 0.0, -0.7089, 0.7053, 1.269e-07, -0.7333, 0.6799, 6.35e-08, -0.7333, 0.6799, 0.0, -0.733, -0.6802, 0.0, -0.733, -0.6802, 0.0, -0.7099, -0.7043, 0.0, -0.7099, -0.7043, 0.0, -0.7937, -0.6084, 0.0, -0.7937, -0.6084, 0.0, -0.733, -0.6802, 0.0, -0.733, -0.6802, 0.0, -0.8689, -0.4949, 0.0, -0.8689, -0.4949, 0.0, -0.7937, -0.6084, 0.0, -0.7937, -0.6084, 0.0, -0.9339, -0.3575, 0.0, -0.9339, -0.3575, 0.0, -0.8689, -0.4949, 0.0, -0.8689, -0.4949, 0.0, -0.9755, -0.2199, 0.0, -0.9755, -0.2199, 3.917e-08, -0.9339, -0.3575, 0.0, -0.9339, -0.3575, 0.0, -0.995, -0.09941, 0.0, -0.995, -0.09941, 3.914e-08, -0.9755, -0.2199, 3.917e-08, -0.9755, -0.2199, 0.0, -0.9998, -0.02108, 0.0, -0.9998, -0.02108, 0.0, -0.995, -0.09941, 3.914e-08, -0.995, -0.09941, 0.0, -0.9403, -0.3403, 0.0, -0.9403, -0.3403, 0.0, -0.9998, -0.02108, 0.0, -0.9998, -0.02108, 0.0, -0.7667, -0.642, 0.0, -0.7667, -0.642, 0.0, -0.9403, -0.3403, 0.0, -0.9403, -0.3403, 0.0, -0.9997, 0.02332, 0.0, -0.9997, 0.02332, 0.0, -0.9997, 0.02332, 0.0, -0.9997, 0.02332, 0.0, -0.8633, 0.5047, 0.0, -0.8633, 0.5047, 0.0, -0.8633, 0.5047, 0.0, -0.8633, 0.5047, 0.0, -1.0, 3.568e-07, 1.534e-07, -1.0, 3.568e-07, 1.534e-07, -1.0, 7.136e-07, 3.069e-07, -1.0, 7.136e-07, 3.069e-07, -1.0, -3.877e-07, 2.113e-13, -1.0, -0.0001216, 3.799e-10, -1.0, -2.327e-07, 1.268e-13, -1.0, -2.327e-07, 1.268e-13, -1.0, -0.001322, 3e-08, -1.0, -3.568e-07, 0.0, -1.0, -2.327e-07, 1.268e-13, -1.0, -0.0001216, 3.799e-10, -1.0, -7.994e-05, 5.96e-08, -1.0, -3.878e-07, 4.438e-13, -1.0, -3.878e-07, 4.438e-13, -1.0, -5.739e-07, 1.902e-13, -1.0, -7.484e-07, 0.0, -1.0, -7.484e-07, 0.0, -1.0, -1.041e-06, -6.799e-13, -1.0, -1.041e-06, -6.799e-13, -1.0, -1.531e-07, 3.399e-13, -1.0, 8.448e-07, 3.399e-13, -1.0, 8.448e-07, 3.399e-13, -1.0, -1.531e-07, 3.399e-13, -1.0, 2.994e-06, 2.384e-07, -1.0, 2.994e-06, 2.384e-07, -1.0, 8.448e-07, 3.399e-13, -1.0, 8.448e-07, 3.399e-13, -1.0, 1.703e-06, 2.384e-07, -1.0, -1.041e-06, -6.799e-13, -1.0, -1.041e-06, -6.799e-13, -1.0, 1.703e-06, 2.384e-07, -0.4472, -0.8944, -5.469e-07, -0.4472, -0.8944, -5.469e-07, -0.5774, -0.5773, -0.5774, -0.5774, -0.5773, -0.5773, -0.5774, -0.5773, 0.5773, -0.5774, 0.5773, 0.5773, -0.5774, 0.5773, 0.5774, -0.5774, -0.5773, 0.5774, -0.4472, 0.8944, 9.303e-07, -0.4472, 0.8944, 9.303e-07, -0.5774, 0.5773, 0.5774, -0.5774, 0.5773, 0.5773, -0.5774, 0.5773, -0.5773, -0.5774, -0.5773, -0.5773, -0.5774, -0.5773, -0.5774, -0.5774, 0.5773, -0.5774, -0.5774, 0.5774, -0.5773, -0.4472, 0.8944, 9.892e-07, -0.4472, 0.8944, 9.892e-07, -0.5774, 0.5774, -0.5773, -0.5774, 0.5773, 0.5773, -0.5774, -0.5774, 0.5773, -0.5774, -0.5773, 0.5774, -0.5774, 0.5773, 0.5773, -0.5774, -0.5774, 0.5773, -0.4472, -0.8944, -6.301e-07, -0.4472, -0.8944, -6.301e-07, -0.5774, -0.5773, 0.5774, -0.5774, -0.5774, -0.5773, -0.5774, 0.5774, -0.5773, -0.5774, 0.5774, -0.5773, -0.5774, -0.5773, -0.5774, -0.3769, -0.9262, 6.613e-08, -0.3585, -0.9335, 8.532e-08, -0.3585, -0.9335, 4.266e-08, -0.3769, -0.9262, 3.306e-08, -0.6162, -0.7876, 2.425e-08, -0.3769, -0.9262, 6.613e-08, -0.3769, -0.9262, 3.306e-08, -0.6162, -0.7876, 1.213e-08, -0.9104, -0.4137, 0.0, -0.6162, -0.7876, 2.425e-08, -0.6162, -0.7876, 1.213e-08, -0.9104, -0.4137, 0.0, -1.0, -0.007141, 0.0, -0.9104, -0.4137, 0.0, -0.9104, -0.4137, 0.0, -1.0, -0.007141, 0.0, -0.9547, 0.2976, 0.0, -1.0, -0.007141, 0.0, -1.0, -0.007141, 0.0, -0.9547, 0.2976, 0.0, -0.835, 0.5502, 4.204e-08, -0.9547, 0.2976, 0.0, -0.9547, 0.2976, 0.0, -0.835, 0.5502, 2.102e-08, -0.5886, 0.8084, 1e-07, -0.835, 0.5502, 4.204e-08, -0.835, 0.5502, 2.102e-08, -0.5886, 0.8084, 5.001e-08, -0.2906, 0.9568, 7.641e-08, -0.5886, 0.8084, 1e-07, -0.5886, 0.8084, 5.001e-08, -0.2906, 0.9568, 3.821e-08, -0.08258, 0.9966, 5.697e-10, -0.2906, 0.9568, 7.641e-08, -0.2906, 0.9568, 3.821e-08, -0.08258, 0.9966, 2.849e-10, -0.01391, 0.9999, -3.663e-08, -0.08258, 0.9966, 5.697e-10, -0.08258, 0.9966, 2.849e-10, -0.01391, 0.9999, -1.831e-08, -1.0, -5.401e-07, 2.671e-07, -1.0, -5.401e-07, 2.671e-07, -1.0, -6.318e-07, 1.336e-07, -1.0, -6.318e-07, 1.336e-07, -0.9989, -0.04617, 1.865e-07, -1.0, -7.994e-05, 5.96e-08, -1.0, -0.001322, 3e-08, -0.9989, -0.04616, 9.921e-08, -0.996, -0.08959, 2.534e-07, -0.9989, -0.04617, 1.865e-07, -0.9989, -0.04616, 9.921e-08, -0.996, -0.08959, 1.382e-07, -0.9495, -0.3137, 1.578e-07, -0.9721, -0.2346, 2.46e-07, -0.9721, -0.2346, 1.23e-07, -0.9495, -0.3137, 7.89e-08, -0.8894, -0.4571, 3.438e-08, -0.9495, -0.3137, 1.578e-07, -0.9495, -0.3137, 7.89e-08, -0.8894, -0.4571, 4.476e-08, -0.8218, -0.5698, 8.698e-08, -0.8894, -0.4571, 3.438e-08, -0.8894, -0.4571, 4.476e-08, -0.8218, -0.5698, 7.103e-08, -0.7598, -0.6502, 1.557e-07, -0.8218, -0.5698, 8.698e-08, -0.8218, -0.5698, 7.103e-08, -0.7598, -0.6502, 1.122e-07, -0.7784, -0.6278, 1.472e-07, -0.7598, -0.6502, 1.557e-07, -0.7598, -0.6502, 1.122e-07, -0.7784, -0.6278, 1.08e-07, -0.9335, -0.3587, 8.035e-08, -0.7784, -0.6278, 1.472e-07, -0.7784, -0.6278, 1.08e-07, -0.9335, -0.3587, 4.017e-08, -0.9938, 0.1108, 5.792e-08, -0.9335, -0.3587, 8.035e-08, -0.9335, -0.3587, 4.017e-08, -0.9938, 0.1108, 1.001e-13, -0.8719, 0.4896, 1.144e-07, -0.9938, 0.1108, 5.792e-08, -0.9938, 0.1108, 1.001e-13, -0.8719, 0.4896, 2.869e-08, -0.7172, 0.6969, 5.69e-08, -0.8719, 0.4896, 1.144e-07, -0.8719, 0.4896, 2.869e-08, -0.7172, 0.6969, 2.845e-08, -0.5989, 0.8008, 8.329e-08, -0.7172, 0.6969, 5.69e-08, -0.7172, 0.6969, 2.845e-08, -0.5989, 0.8008, -4.165e-08, -0.5181, 0.8553, 8.32e-08, -0.5989, 0.8008, 8.329e-08, -0.5989, 0.8008, -4.165e-08, -0.5181, 0.8553, -4.16e-08, -0.9677, -0.252, 0.0, -0.5181, 0.8553, 8.32e-08, -0.5181, 0.8553, -4.16e-08, -0.9677, -0.252, 0.0, -0.03321, -0.9994, 0.0, -0.9677, -0.252, 0.0, -0.9677, -0.252, 0.0, -0.03321, -0.9994, 7.622e-08, -0.1467, -0.9892, 0.0, -0.03321, -0.9994, 0.0, -0.03321, -0.9994, 7.622e-08, -0.1467, -0.9892, 1.58e-07, -0.3519, -0.9361, 0.0, -0.1467, -0.9892, 0.0, -0.1467, -0.9892, 1.58e-07, -0.3519, -0.9361, 8.212e-08, -0.6239, -0.7815, 0.0, -0.3519, -0.9361, 0.0, -0.3519, -0.9361, 8.212e-08, -0.6239, -0.7815, 0.0, -0.8583, -0.5131, 1.028e-07, -0.6239, -0.7815, 0.0, -0.6239, -0.7815, 0.0, -0.8583, -0.5131, 5.14e-08, -0.974, -0.2266, 2.313e-07, -0.8583, -0.5131, 1.028e-07, -0.8583, -0.5131, 5.14e-08, -0.974, -0.2266, 1.156e-07, -1.0, -0.008861, 2.467e-07, -0.974, -0.2266, 2.313e-07, -0.974, -0.2266, 1.156e-07, -1.0, -0.008861, 1.233e-07, -0.9824, 0.1869, 2.592e-07, -1.0, -0.008861, 2.467e-07, -1.0, -0.008861, 1.233e-07, -0.9824, 0.1869, 1.296e-07, -0.8981, 0.4398, 1.418e-07, -0.9824, 0.1869, 2.592e-07, -0.9824, 0.1869, 1.296e-07, -0.8981, 0.4398, 7.09e-08, -0.6996, 0.7146, 0.0, -0.8981, 0.4398, 1.418e-07, -0.8981, 0.4398, 7.09e-08, -0.6996, 0.7146, 0.0, -0.4254, 0.905, 0.0, -0.6996, 0.7146, 0.0, -0.6996, 0.7146, 0.0, -0.4254, 0.905, 0.0, -0.1908, 0.9816, 0.0, -0.4254, 0.905, 0.0, -0.4254, 0.905, 0.0, -0.1908, 0.9816, 0.0, -0.05383, 0.9985, 1.833e-07, -0.1908, 0.9816, 0.0, -0.1908, 0.9816, 0.0, -0.05384, 0.9985, 9.165e-08, -0.005345, 1.0, 1.831e-07, -0.05383, 0.9985, 1.833e-07, -0.05384, 0.9985, 9.165e-08, -0.005345, 1.0, 9.157e-08, 0.0, 1.0, 0.0, -0.005345, 1.0, 1.831e-07, -0.005345, 1.0, 9.157e-08, 0.0, 1.0, 0.0, -1.0, -2.147e-07, 2.384e-07, -1.0, -2.147e-07, 2.384e-07, -1.0, -2.147e-07, 1.192e-07, -1.0, -2.147e-07, 1.192e-07, -0.9993, 0.0379, 2.56e-07, -0.9964, 0.08439, 2.73e-07, -0.9964, 0.08439, 1.365e-07, -0.9993, 0.0379, 1.28e-07, -0.9935, -0.1137, 2.739e-07, -0.9993, 0.0379, 2.56e-07, -0.9993, 0.0379, 1.28e-07, -0.9935, -0.1137, 1.37e-07, -0.9239, -0.3826, 2.605e-07, -0.9935, -0.1137, 2.739e-07, -0.9935, -0.1137, 1.37e-07, -0.9239, -0.3826, 1.303e-07, -0.7182, -0.6959, 2.879e-07, -0.9239, -0.3826, 2.605e-07, -0.9239, -0.3826, 1.303e-07, -0.7182, -0.6959, 1.439e-07, -0.4207, -0.9072, 1.809e-07, -0.7182, -0.6959, 2.879e-07, -0.7182, -0.6959, 1.439e-07, -0.4207, -0.9072, 9.045e-08, -0.1639, -0.9865, 0.0, -0.4207, -0.9072, 1.809e-07, -0.4207, -0.9072, 9.045e-08, -0.1639, -0.9865, 0.0, -0.04848, -0.9988, 0.0, -0.1639, -0.9865, 0.0, -0.1639, -0.9865, 0.0, -0.04848, -0.9988, 0.0, -0.1333, -0.9911, 0.0, -0.04848, -0.9988, 0.0, -0.04848, -0.9988, 0.0, -0.1333, -0.9911, 0.0, -0.4448, -0.8956, 0.0, -0.1333, -0.9911, 0.0, -0.1333, -0.9911, 0.0, -0.4448, -0.8956, 0.0, -0.9011, -0.4336, 1.326e-07, -0.4448, -0.8956, 0.0, -0.4448, -0.8956, 0.0, -0.9011, -0.4336, 6.631e-08, -0.9697, 0.2442, 2.178e-07, -0.9011, -0.4336, 1.326e-07, -0.9011, -0.4336, 6.631e-08, -0.9697, 0.2442, 1.089e-07, -0.8182, 0.5749, 9e-08, -0.9697, 0.2442, 2.178e-07, -0.9697, 0.2442, 1.089e-07, -0.8182, 0.5749, 4.5e-08, -0.7333, 0.6799, 1.27e-07, -0.8182, 0.5749, 9e-08, -0.8182, 0.5749, 4.5e-08, -0.7333, 0.6799, 6.35e-08, -0.7089, 0.7053, 2.539e-07, -0.7333, 0.6799, 1.27e-07, -0.7333, 0.6799, 6.35e-08, -0.7089, 0.7053, 1.269e-07, -0.733, -0.6802, 0.0, -0.7099, -0.7043, 0.0, -0.7099, -0.7043, 0.0, -0.733, -0.6802, 0.0, -0.7937, -0.6084, 0.0, -0.733, -0.6802, 0.0, -0.733, -0.6802, 0.0, -0.7937, -0.6084, 0.0, -0.8689, -0.4949, 0.0, -0.7937, -0.6084, 0.0, -0.7937, -0.6084, 0.0, -0.8689, -0.4949, 0.0, -0.9339, -0.3575, 0.0, -0.8689, -0.4949, 0.0, -0.8689, -0.4949, 0.0, -0.9339, -0.3575, 0.0, -0.9755, -0.2199, 7.834e-08, -0.9339, -0.3575, 0.0, -0.9339, -0.3575, 0.0, -0.9755, -0.2199, 3.917e-08, -0.995, -0.09941, 7.828e-08, -0.9755, -0.2199, 7.834e-08, -0.9755, -0.2199, 3.917e-08, -0.995, -0.09941, 3.914e-08, -0.9998, -0.02108, 0.0, -0.995, -0.09941, 7.828e-08, -0.995, -0.09941, 3.914e-08, -0.9998, -0.02108, 0.0, -0.9403, -0.3403, 0.0, -0.9998, -0.02108, 0.0, -0.9998, -0.02108, 0.0, -0.9403, -0.3403, 0.0, -0.7667, -0.642, 0.0, -0.9403, -0.3403, 0.0, -0.9403, -0.3403, 0.0, -0.7667, -0.642, 0.0, -0.9997, 0.02332, 0.0, -0.9997, 0.02332, 0.0, -0.9997, 0.02332, 0.0, -0.9997, 0.02332, 0.0, -0.8633, 0.5047, 0.0, -0.8633, 0.5047, 0.0, -0.8633, 0.5047, 0.0, -0.8633, 0.5047, 0.0, -1.0, 3.568e-07, 1.534e-07, -1.0, -3.877e-07, 2.113e-13, -1.0, -2.327e-07, 1.268e-13, -1.0, 3.568e-07, 1.534e-07, -1.0, -0.001322, 3e-08, -1.0, -7.994e-05, 5.96e-08, -1.0, -5.739e-07, 1.902e-13, -1.0, -3.568e-07, 0.0, -1.0, -7.484e-07, 0.0, -1.0, -1.531e-07, 3.399e-13, -1.0, -1.531e-07, 3.399e-13, -1.0, -7.484e-07, 0.0, -1.0, 2.994e-06, 2.384e-07, -1.0, 1.703e-06, 2.384e-07, -1.0, 1.703e-06, 2.384e-07, -1.0, 2.994e-06, 2.384e-07, -0.4472, -0.8944, -5.469e-07, -0.5774, -0.5773, 0.5773, -0.5774, -0.5773, 0.5774, -0.4472, -0.8944, -5.469e-07, -0.4472, 0.8944, 9.303e-07, -0.5774, 0.5773, -0.5773, -0.5774, 0.5773, -0.5774, -0.4472, 0.8944, 9.303e-07, -0.5774, 0.5773, 0.5773, -0.5774, 0.5773, 0.5773, -0.4472, 0.8944, 9.892e-07, -0.4472, 0.8944, 9.892e-07, -0.5774, -0.5774, -0.5773, -0.5774, -0.5773, -0.5774, -0.4472, -0.8944, -6.301e-07, -0.4472, -0.8944, -6.301e-07, 0.0, 1.0, 0.0, 0.0, 1.0, 0.0, 0.0, 1.0, 0.0, 0.0, 1.0, 0.0, 0.0, 1.0, 0.0, 0.0, 1.0, 0.0, 0.0, 1.0, 0.0, 0.0, 1.0, 0.0, 1.0, 7.451e-09, -3.079e-14, 1.0, 7.451e-09, -3.079e-14, 1.0, 7.451e-09, -3.079e-14, 1.0, 7.451e-09, -3.079e-14, 1.0, 7.451e-09, 1.658e-14, 1.0, 7.451e-09, 1.658e-14, 1.0, 7.451e-09, 1.658e-14, 1.0, 7.451e-09, 1.658e-14])] * 3)])

# ---- objects
ob_sm_molding = bpy.data.objects.new('SM_Molding', me_mesh_001)

# ---- transforms, parenting, visibility, modifiers, constraints
ob_sm_molding.location = (0.0, 0.0, 0.0)
ob_sm_molding.rotation_euler = (1.571, -0.0, 0.0)
ob_sm_molding.scale = (1.0, 1.0, 1.0)
ob_sm_molding.color = (0.8, 0.8, 0.8, 1.0)

# ---- collection membership
col_collection.objects.link(ob_sm_molding)

# ---- scene / render settings (as saved in the file)
scene.camera = ob_sm_molding
scene.frame_start = 1; scene.frame_end = 250; scene.frame_set(0)
scene.render.engine = 'BLENDER_EEVEE_NEXT'
scene.render.fps = 30
scene.cycles.use_denoising = False
scene.cycles.samples = 128
scene.cycles.sampling_pattern = 'TABULATED_SOBOL'
scene.cycles.use_adaptive_sampling = False
scene.cycles.use_light_tree = False
scene.view_settings.view_transform = 'Filmic'
bpy.context.view_layer.update()

# ---- added for rendering (the .blend has no active camera and no usable light): camera, sun
cam_auto = bpy.data.cameras.new('AutoCamera')
cam_auto.lens = 50.0
cam_auto.sensor_width = 36.0
cam_auto.clip_end = 1000.0
ob_auto_camera = bpy.data.objects.new('AutoCamera', cam_auto)
scene.collection.objects.link(ob_auto_camera)
ob_auto_camera.location = (2.53364, -4.24578, 3.99719)
ob_auto_camera.rotation_euler = (1.09748, -7.21219e-08, 0.694738)
scene.camera = ob_auto_camera
light_auto_sun = bpy.data.lights.new('AutoSun', 'SUN')
light_auto_sun.energy = 3.0
light_auto_sun.angle = 0.0523599
ob_auto_sun = bpy.data.objects.new('AutoSun', light_auto_sun)
scene.collection.objects.link(ob_auto_sun)
ob_auto_sun.rotation_euler = (0.872665, 0.174533, 0.523599)
bpy.context.view_layer.update()
